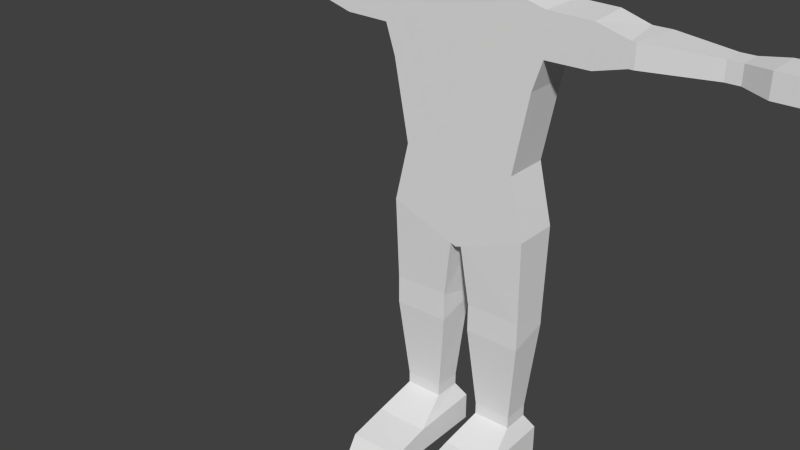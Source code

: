 # Source: Human.blend  (saved by Blender 2.70.0; exported with 4.5.12 LTS)
import bpy
from mathutils import Matrix  # noqa: F401  (used for matrix-valued properties, if any)

bpy.ops.wm.read_factory_settings(use_empty=True)
scene = bpy.context.scene
scene.name = 'Scene'

# ---- collections
col_collection_1 = bpy.data.collections.new('Collection 1'); scene.collection.children.link(col_collection_1)

# ---- world
world_world = bpy.data.worlds.new('World'); scene.world = world_world
world_world.color = (0.05088, 0.05088, 0.05088)
world_world.use_sun_shadow = False
world_world.sun_shadow_jitter_overblur = 0.0
world_world.cycles.sampling_method = 'MANUAL'
world_world.cycles.sample_map_resolution = 256

# ---- meshes
me_cube = bpy.data.meshes.new('Cube')
me_cube.from_pydata([(-0.2306, -0.07392, 0.8233), (-0.2306, 0.07392, 0.8233), (-0.168, -0.07392, 1.53), (-0.168, 0.07392, 1.53), (-0.2344, 0.07392, 1.277), (-0.2344, -0.07392, 1.277), (-0.1845, 0.07392, 1.019), (-0.1845, -0.07392, 1.019), (-0.2662, -0.07392, 1.506), (-0.2662, 0.07392, 1.506), (-0.2662, 0.07392, 1.373), (-0.2662, -0.07392, 1.373), (-0.08402, -0.07392, 1.53), (-0.08402, 0.07392, 1.53), (-0.06118, -0.07392, 1.624), (-0.06118, 0.07392, 1.624), (-0.06807, -0.1473, 1.639), (-0.08979, 0.07256, 1.686), (-0.085, -0.1224, 1.829), (-0.08979, 0.07256, 1.829), (-0.05832, -0.08368, 1.88), (-0.06075, 0.0297, 1.894), (-0.5104, -0.07392, 1.475), (-0.4877, 0.07392, 1.475), (-0.4877, 0.07392, 1.403), (-0.5104, -0.07392, 1.403), (-0.5255, -0.07392, 1.475), (-0.5482, 0.07392, 1.475), (-0.5482, 0.07392, 1.403), (-0.5255, -0.07392, 1.403), (-0.7403, -0.03532, 1.467), (-0.7403, 0.03532, 1.467), (-0.7403, 0.03532, 1.411), (-0.7403, -0.03532, 1.411), (-0.7836, -0.03532, 1.467), (-0.7836, 0.03532, 1.467), (-0.7836, 0.03532, 1.411), (-0.7836, -0.03532, 1.411), (-0.8632, -0.06348, 1.475), (-0.8632, 0.05309, 1.475), (-0.8632, 0.05309, 1.403), (-0.8632, -0.06348, 1.403), (-1.003, -0.06348, 1.475), (-1.003, 0.05309, 1.475), (-1.003, 0.05309, 1.403), (-1.003, -0.06348, 1.403), (-0.3968, 0.07392, 1.375), (-0.4082, -0.07392, 1.375), (-0.3968, 0.07392, 1.503), (-0.4082, -0.07392, 1.503), (-0.01871, -0.07392, 0.7427), (-0.01871, 0.07392, 0.7427), (-0.2264, -0.06466, 0.5487), (-0.2264, 0.06466, 0.514), (-0.04566, -0.06466, 0.5487), (-0.04566, 0.06466, 0.514), (-0.2264, -0.06466, 0.456), (-0.2264, 0.06466, 0.4908), (-0.04566, -0.06466, 0.456), (-0.04566, 0.06466, 0.4908), (-0.198, -0.04435, 0.185), (-0.198, 0.04435, 0.185), (-0.07403, -0.04435, 0.185), (-0.07403, 0.04435, 0.185), (-0.198, -0.04435, 0.1461), (-0.198, 0.04435, 0.1461), (-0.07403, -0.04435, 0.1461), (-0.07403, 0.04435, 0.1461), (-0.2238, -0.1612, 0.08733), (-0.2238, 0.07392, 0.09563), (-0.04821, -0.1612, 0.08733), (-0.04821, 0.07392, 0.09563), (-0.2238, -0.1459, 0.002579), (-0.2238, 0.07392, 0.002579), (-0.04821, -0.1459, 0.002579), (-0.04821, 0.07392, 0.002579), (-0.2238, -0.2899, 0.05963), (-0.04821, -0.2899, 0.05963), (-0.2238, -0.3259, 0.002579), (-0.04821, -0.3259, 0.002579), (-0.1172, 0.1026, 1.28), (-0.04201, 0.1026, 1.407), (-0.1289, 0.09261, 1.454), (-0.1134, 0.1315, 0.8943), (-0.09342, 0.1315, 0.9712), (-0.06118, 0.0, 1.624), (-0.1026, -0.02699, 1.686), (-0.1026, -0.02699, 1.829), (-0.08085, -0.02699, 1.894), (-0.08196, -0.1224, 1.79), (-0.1026, -0.02699, 1.79), (-0.04781, -0.1246, 1.626), (-0.05179, -0.1671, 1.635), (-0.0513, 0.09171, 1.686), (-0.0513, 0.09171, 1.829), (0.2306, -0.07392, 0.8233), (0.2306, 0.07392, 0.8233), (0.0, -0.07392, 1.284), (0.0, 0.07392, 1.284), (0.168, -0.07392, 1.53), (0.168, 0.07392, 1.53), (0.2344, 0.07392, 1.277), (0.2344, -0.07392, 1.277), (0.0, 0.07392, 1.53), (0.0, 0.07392, 0.7897), (0.0, -0.07392, 1.53), (0.0, -0.07392, 0.7897), (0.1845, 0.07392, 1.019), (0.1845, -0.07392, 1.019), (0.0, -0.07392, 1.019), (0.2662, -0.07392, 1.506), (0.2662, 0.07392, 1.506), (0.2662, 0.07392, 1.373), (0.2662, -0.07392, 1.373), (0.0, 0.07392, 1.46), (0.08402, -0.07392, 1.53), (0.0, -0.07392, 1.46), (0.08402, 0.07392, 1.53), (0.0, 0.07392, 1.624), (0.0, -0.07392, 1.624), (0.06118, -0.07392, 1.624), (0.06118, 0.07392, 1.624), (0.0, 0.0933, 1.686), (0.06807, -0.1473, 1.639), (0.08979, 0.07256, 1.686), (0.0, 0.0933, 1.829), (0.0, -0.1473, 1.837), (0.085, -0.1224, 1.829), (0.08979, 0.07256, 1.829), (0.0, 0.0297, 1.894), (0.0, -0.08368, 1.894), (0.05832, -0.08368, 1.88), (0.06075, 0.0297, 1.894), (0.5104, -0.07392, 1.475), (0.4877, 0.07392, 1.475), (0.4877, 0.07392, 1.403), (0.5104, -0.07392, 1.403), (0.5255, -0.07392, 1.475), (0.5482, 0.07392, 1.475), (0.5482, 0.07392, 1.403), (0.5255, -0.07392, 1.403), (0.7403, -0.03532, 1.467), (0.7403, 0.03532, 1.467), (0.7403, 0.03532, 1.411), (0.7403, -0.03532, 1.411), (0.7836, -0.03532, 1.467), (0.7836, 0.03532, 1.467), (0.7836, 0.03532, 1.411), (0.7836, -0.03532, 1.411), (0.8632, -0.06348, 1.475), (0.8632, 0.05309, 1.475), (0.8632, 0.05309, 1.403), (0.8632, -0.06348, 1.403), (1.003, -0.06348, 1.475), (1.003, 0.05309, 1.475), (1.003, 0.05309, 1.403), (1.003, -0.06348, 1.403), (0.3968, 0.07392, 1.375), (0.4082, -0.07392, 1.375), (0.3968, 0.07392, 1.503), (0.4082, -0.07392, 1.503), (0.0, -0.07392, 0.7363), (0.0, 0.07392, 0.7363), (0.01871, -0.07392, 0.7427), (0.01871, 0.07392, 0.7427), (0.2264, -0.06466, 0.5487), (0.2264, 0.06466, 0.514), (0.04566, -0.06466, 0.5487), (0.04566, 0.06466, 0.514), (0.2264, -0.06466, 0.456), (0.2264, 0.06466, 0.4908), (0.04566, -0.06466, 0.456), (0.04566, 0.06466, 0.4908), (0.198, -0.04435, 0.185), (0.198, 0.04435, 0.185), (0.07403, -0.04435, 0.185), (0.07403, 0.04435, 0.185), (0.198, -0.04435, 0.1461), (0.198, 0.04435, 0.1461), (0.07403, -0.04435, 0.1461), (0.07403, 0.04435, 0.1461), (0.2238, -0.1612, 0.08733), (0.2238, 0.07392, 0.09563), (0.04821, -0.1612, 0.08733), (0.04821, 0.07392, 0.09563), (0.2238, -0.1459, 0.002579), (0.2238, 0.07392, 0.002579), (0.04821, -0.1459, 0.002579), (0.04821, 0.07392, 0.002579), (0.2238, -0.2899, 0.05963), (0.04821, -0.2899, 0.05963), (0.2238, -0.3259, 0.002579), (0.04821, -0.3259, 0.002579), (0.0, 0.07392, 1.051), (0.1172, 0.1026, 1.28), (0.04201, 0.1026, 1.407), (0.1289, 0.09261, 1.454), (0.1134, 0.1315, 0.8943), (0.0, 0.1315, 0.8798), (0.09342, 0.1315, 0.9712), (0.0, 0.1315, 0.9712), (0.0, 0.1315, 0.9848), (0.06118, 0.0, 1.624), (0.1026, -0.02699, 1.686), (0.1026, -0.02699, 1.829), (0.08085, -0.02699, 1.894), (0.08196, -0.1224, 1.79), (0.0, -0.1473, 1.79), (0.1026, -0.02699, 1.79), (0.0, -0.1246, 1.626), (0.04781, -0.1246, 1.626), (0.0, -0.1713, 1.635), (0.05179, -0.1671, 1.635), (0.0, -0.1671, 1.723), (0.0513, 0.09171, 1.686), (0.0513, 0.09171, 1.829)], [], [(7, 6, 1, 0), (5, 4, 6, 7), (97, 5, 7, 109), (109, 7, 0, 106), (13, 103, 114), (12, 13, 3, 2), (104, 1, 83, 198), (12, 2, 5), (50, 161, 106), (4, 5, 11, 10), (80, 98, 193), (46, 47, 25, 24), (3, 4, 10, 9), (2, 3, 9, 8), (5, 2, 8, 11), (114, 98, 81), (12, 14, 85), (105, 12, 116), (12, 5, 97), (3, 13, 82), (116, 12, 97), (80, 81, 98), (14, 16, 86), (103, 13, 15, 118), (12, 105, 119, 14), (90, 89, 18, 87), (15, 17, 93), (16, 14, 91, 92), (87, 18, 20, 88), (93, 17, 19, 94), (89, 207, 126, 18), (129, 21, 88), (94, 19, 21), (18, 126, 130, 20), (24, 25, 29, 28), (48, 46, 24, 23), (49, 48, 23, 22), (47, 49, 22, 25), (28, 29, 33, 32), (23, 24, 28, 27), (22, 23, 27, 26), (25, 22, 26, 29), (32, 33, 37, 36), (27, 28, 32, 31), (26, 27, 31, 30), (29, 26, 30, 33), (36, 37, 41, 40), (31, 32, 36, 35), (30, 31, 35, 34), (33, 30, 34, 37), (40, 41, 45, 44), (35, 36, 40, 39), (34, 35, 39, 38), (37, 34, 38, 41), (42, 43, 44, 45), (39, 40, 44, 43), (38, 39, 43, 42), (41, 38, 42, 45), (10, 11, 47, 46), (9, 10, 46, 48), (8, 9, 48, 49), (11, 8, 49, 47), (104, 162, 51), (51, 162, 161, 50), (51, 50, 54, 55), (55, 54, 58, 59), (1, 51, 55, 53), (50, 0, 52, 54), (0, 1, 53, 52), (59, 58, 62, 63), (53, 55, 59, 57), (54, 52, 56, 58), (52, 53, 57, 56), (63, 62, 66, 67), (57, 59, 63, 61), (58, 56, 60, 62), (56, 57, 61, 60), (67, 66, 70, 71), (61, 63, 67, 65), (62, 60, 64, 66), (60, 61, 65, 64), (71, 70, 74, 75), (65, 67, 71, 69), (66, 64, 68, 70), (64, 65, 69, 68), (73, 75, 74, 72), (69, 71, 75, 73), (68, 72, 78, 76), (68, 69, 73, 72), (77, 76, 78, 79), (74, 70, 77, 79), (72, 74, 79, 78), (70, 68, 76, 77), (82, 13, 81), (6, 193, 201, 84), (13, 114, 81), (82, 81, 80), (4, 3, 82), (4, 82, 80), (4, 80, 193, 6), (1, 104, 51), (0, 50, 106), (84, 200, 198, 83), (84, 201, 200), (1, 6, 84, 83), (15, 85, 86, 17), (19, 90, 87), (19, 87, 88, 21), (20, 130, 88), (130, 129, 88), (13, 12, 85), (15, 13, 85), (86, 16, 89, 90), (207, 16, 92, 213), (17, 86, 90), (19, 17, 90), (89, 16, 207), (85, 14, 86), (91, 209, 211, 92), (92, 211, 213), (14, 119, 209, 91), (122, 93, 94, 125), (125, 94, 129), (129, 94, 21), (122, 118, 93), (118, 15, 93), (108, 95, 96, 107), (102, 108, 107, 101), (97, 109, 108, 102), (109, 106, 95, 108), (117, 114, 103), (115, 99, 100, 117), (104, 198, 197, 96), (115, 102, 99), (163, 106, 161), (101, 112, 113, 102), (194, 193, 98), (157, 135, 136, 158), (100, 111, 112, 101), (99, 110, 111, 100), (102, 113, 110, 99), (114, 195, 98), (115, 202, 120), (105, 116, 115), (115, 97, 102), (100, 196, 117), (116, 97, 115), (194, 98, 195), (120, 203, 123), (103, 118, 121, 117), (115, 120, 119, 105), (208, 204, 127, 206), (121, 214, 124), (123, 212, 210, 120), (204, 205, 131, 127), (214, 215, 128, 124), (206, 127, 126, 207), (129, 205, 132), (215, 132, 128), (127, 131, 130, 126), (135, 139, 140, 136), (159, 134, 135, 157), (160, 133, 134, 159), (158, 136, 133, 160), (139, 143, 144, 140), (134, 138, 139, 135), (133, 137, 138, 134), (136, 140, 137, 133), (143, 147, 148, 144), (138, 142, 143, 139), (137, 141, 142, 138), (140, 144, 141, 137), (147, 151, 152, 148), (142, 146, 147, 143), (141, 145, 146, 142), (144, 148, 145, 141), (151, 155, 156, 152), (146, 150, 151, 147), (145, 149, 150, 146), (148, 152, 149, 145), (153, 156, 155, 154), (150, 154, 155, 151), (149, 153, 154, 150), (152, 156, 153, 149), (112, 157, 158, 113), (111, 159, 157, 112), (110, 160, 159, 111), (113, 158, 160, 110), (104, 164, 162), (164, 163, 161, 162), (164, 168, 167, 163), (168, 172, 171, 167), (96, 166, 168, 164), (163, 167, 165, 95), (95, 165, 166, 96), (172, 176, 175, 171), (166, 170, 172, 168), (167, 171, 169, 165), (165, 169, 170, 166), (176, 180, 179, 175), (170, 174, 176, 172), (171, 175, 173, 169), (169, 173, 174, 170), (180, 184, 183, 179), (174, 178, 180, 176), (175, 179, 177, 173), (173, 177, 178, 174), (184, 188, 187, 183), (178, 182, 184, 180), (179, 183, 181, 177), (177, 181, 182, 178), (186, 185, 187, 188), (182, 186, 188, 184), (181, 189, 191, 185), (181, 185, 186, 182), (190, 192, 191, 189), (187, 192, 190, 183), (185, 191, 192, 187), (183, 190, 189, 181), (196, 195, 117), (107, 199, 201, 193), (117, 195, 114), (196, 194, 195), (101, 196, 100), (101, 194, 196), (101, 107, 193, 194), (96, 164, 104), (95, 106, 163), (199, 197, 198, 200), (199, 200, 201), (96, 197, 199, 107), (121, 124, 203, 202), (128, 204, 208), (128, 132, 205, 204), (131, 205, 130), (130, 205, 129), (117, 202, 115), (121, 202, 117), (203, 208, 206, 123), (207, 213, 212, 123), (124, 208, 203), (128, 208, 124), (206, 207, 123), (202, 203, 120), (210, 212, 211, 209), (212, 213, 211), (120, 210, 209, 119), (122, 125, 215, 214), (125, 129, 215), (129, 132, 215), (122, 214, 118), (118, 214, 121)])
me_cube.use_remesh_preserve_volume = False
me_cube.use_remesh_preserve_attributes = False
me_cube.use_mirror_vertex_groups = False
me_cube.update()
arm_armature = bpy.data.armatures.new('Armature')  # bones are not reproduced

# ---- objects
ob_armature = bpy.data.objects.new('Armature', arm_armature)
ob_humanmesh = bpy.data.objects.new('HumanMesh', me_cube)

# ---- transforms, parenting, visibility, modifiers, constraints
ob_armature.location = (0.0, 0.0, 0.0)
ob_armature.show_in_front = True
ob_armature.lineart.crease_threshold = 0.0
ob_humanmesh.parent = ob_armature
ob_humanmesh.location = (0.0, 0.0, 0.0)
ob_humanmesh.lineart.crease_threshold = 0.0
_vg = ob_humanmesh.vertex_groups.new(name='Pelvis')
for _i, _w in zip([0, 1, 50, 51, 54, 55, 59, 83, 84, 95, 96, 104, 106, 161, 162, 163, 164, 167, 168, 172, 197, 198, 199, 200, 201], [0.07968, 0.0704, 0.9147, 0.8833, 0.0808, 0.06764, 0.01641, 0.1252, 0.05803, 0.07968, 0.0704, 0.8583, 0.9206, 0.9206, 0.8944, 0.9147, 0.8833, 0.0808, 0.06764, 0.01642, 0.1252, 0.2043, 0.05803, 0.05825, 0.04078]): _vg.add([_i], _w, 'REPLACE')
_vg = ob_humanmesh.vertex_groups.new(name='Stomach')
for _i, _w in zip([0, 1, 4, 5, 6, 7, 11, 80, 83, 84, 95, 96, 98, 101, 102, 104, 106, 107, 108, 109, 113, 193, 194, 197, 198, 199, 200, 201], [0.06575, 0.08958, 0.08813, 0.08666, 0.7898, 0.7686, 0.006118, 0.1016, 0.6353, 0.8381, 0.06575, 0.08958, 0.04267, 0.08813, 0.08666, 0.09686, 0.0222, 0.7898, 0.7686, 0.9562, 0.006118, 0.9395, 0.1016, 0.6353, 0.7148, 0.8381, 0.8885, 0.9056]): _vg.add([_i], _w, 'REPLACE')
_vg = ob_humanmesh.vertex_groups.new(name='Chest')
for _i, _w in zip([2, 3, 4, 5, 6, 7, 10, 11, 12, 13, 80, 81, 82, 97, 98, 99, 100, 101, 102, 103, 105, 107, 108, 112, 113, 114, 115, 116, 117, 193, 194, 195, 196], [0.05333, 0.1394, 0.2464, 0.1688, 0.01313, 0.01186, 0.06037, 0.05807, 0.106, 0.1268, 0.6532, 0.8205, 0.4901, 0.9558, 0.9018, 0.05333, 0.1394, 0.2464, 0.1688, 0.1179, 0.1293, 0.01313, 0.01186, 0.06037, 0.05807, 0.7847, 0.106, 0.6998, 0.1268, 0.03493, 0.6532, 0.8205, 0.4901]): _vg.add([_i], _w, 'REPLACE')
_vg = ob_humanmesh.vertex_groups.new(name='Neck')
for _i, _w in zip([2, 3, 8, 12, 13, 14, 15, 16, 17, 81, 82, 85, 86, 91, 92, 93, 99, 100, 103, 105, 110, 114, 115, 116, 117, 118, 119, 120, 121, 122, 123, 124, 195, 196, 202, 203, 209, 210, 211, 212, 213, 214], [0.2293, 0.1599, 0.01818, 0.6253, 0.6042, 0.1326, 0.4206, 0.0557, 0.09577, 0.06648, 0.144, 0.1145, 0.01463, 0.08, 0.05331, 0.1022, 0.2293, 0.1599, 0.7789, 0.7043, 0.01818, 0.1494, 0.6253, 0.2156, 0.6042, 0.4772, 0.1345, 0.1326, 0.4206, 0.1015, 0.0557, 0.09577, 0.06648, 0.144, 0.1145, 0.01463, 0.08093, 0.08, 0.0521, 0.05331, 0.002516, 0.1022]): _vg.add([_i], _w, 'REPLACE')
_vg = ob_humanmesh.vertex_groups.new(name='Head')
for _i, _w in zip([2, 3, 12, 13, 14, 15, 16, 17, 18, 19, 20, 21, 82, 85, 86, 87, 88, 89, 90, 91, 92, 93, 94, 99, 100, 103, 105, 115, 116, 117, 118, 119, 120, 121, 122, 123, 124, 125, 126, 127, 128, 129, 130, 131, 132, 196, 202, 203, 204, 205, 206, 207, 208, 209, 210, 211, 212, 213, 214, 215], [0.02511, 0.008846, 0.1016, 0.1139, 0.8186, 0.5566, 0.9249, 0.898, 0.9938, 0.984, 0.9978, 0.9946, 0.002679, 0.8571, 0.9575, 0.9934, 0.9972, 0.989, 0.9882, 0.8922, 0.9283, 0.8926, 0.9824, 0.02511, 0.008847, 0.06958, 0.1187, 0.1016, 0.02092, 0.1139, 0.5135, 0.8289, 0.8186, 0.5566, 0.8948, 0.9249, 0.898, 0.9827, 0.9953, 0.9938, 0.984, 0.996, 0.9993, 0.9978, 0.9946, 0.00268, 0.8571, 0.9575, 0.9934, 0.9972, 0.989, 0.9899, 0.9882, 0.8939, 0.8922, 0.9306, 0.9283, 0.9648, 0.8926, 0.9824]): _vg.add([_i], _w, 'REPLACE')
_vg = ob_humanmesh.vertex_groups.new(name='UArm.r')
for _i, _w in zip([2, 3, 4, 5, 6, 7, 8, 9, 10, 11, 12, 13, 14, 16, 22, 23, 24, 25, 26, 27, 28, 29, 46, 47, 48, 49, 80, 81, 82, 92, 108, 109, 116], [0.2, 0.2, 0.1, 0.1191, 2.205e-08, 0.01772, 0.9483, 0.8398, 0.8997, 0.8877, 4.345e-22, 0.0001955, 0.0, 2.396e-05, 0.5968, 0.8286, 0.8255, 0.5631, 0.351, 0.1321, 0.1338, 0.3316, 0.962, 0.9243, 0.9687, 0.9393, 0.2167, 0.07623, 0.3177, 0.01916, 0.0, 0.0, 0.0004657]): _vg.add([_i], _w, 'REPLACE')
_vg = ob_humanmesh.vertex_groups.new(name='LArm.r')
for _i, _w in zip([22, 23, 24, 25, 26, 27, 28, 29, 30, 31, 32, 33, 34, 35, 36, 37, 46, 47, 49], [0.4005, 0.1698, 0.1721, 0.4334, 0.6458, 0.8648, 0.8626, 0.6648, 0.9345, 0.9322, 0.9158, 0.9376, 0.09949, 0.1409, 0.1381, 0.122, 0.001944, 0.06323, 0.05451]): _vg.add([_i], _w, 'REPLACE')
_vg = ob_humanmesh.vertex_groups.new(name='Hand.r')
for _i, _w in zip([30, 31, 32, 33, 34, 35, 36, 37, 38, 39, 40, 41, 42, 43, 44, 45], [0.05952, 0.06499, 0.08011, 0.05712, 0.8999, 0.8586, 0.8613, 0.8773, 0.9895, 0.9868, 0.986, 0.9878, 0.9989, 0.9988, 0.9987, 0.9987]): _vg.add([_i], _w, 'REPLACE')
_vg = ob_humanmesh.vertex_groups.new(name='UArm.l')
for _i, _w in zip([99, 100, 101, 102, 107, 108, 110, 111, 112, 113, 115, 117, 133, 134, 135, 136, 137, 138, 139, 140, 157, 158, 159, 160, 194, 195, 196], [0.2, 0.2, 0.1, 0.1062, 0.002934, 0.06612, 0.9483, 0.9415, 0.8997, 0.8877, 6.58e-12, 2.115e-07, 0.5968, 0.8286, 0.8255, 0.5631, 0.351, 0.1321, 0.1338, 0.3316, 0.962, 0.9243, 0.9687, 0.9393, 0.2167, 0.07623, 0.3177]): _vg.add([_i], _w, 'REPLACE')
_vg = ob_humanmesh.vertex_groups.new(name='LArm.l')
for _i, _w in zip([133, 134, 135, 136, 137, 138, 139, 140, 141, 142, 143, 144, 145, 146, 147, 148, 157, 158, 160], [0.4005, 0.1698, 0.1721, 0.4334, 0.6458, 0.8648, 0.8626, 0.6648, 0.9345, 0.9322, 0.9158, 0.9376, 0.09949, 0.1409, 0.1381, 0.122, 0.001944, 0.06323, 0.05451]): _vg.add([_i], _w, 'REPLACE')
_vg = ob_humanmesh.vertex_groups.new(name='Hand.l')
for _i, _w in zip([141, 142, 143, 144, 145, 146, 147, 148, 149, 150, 151, 152, 153, 154, 155, 156], [0.05952, 0.06499, 0.08011, 0.05712, 0.8999, 0.8586, 0.8613, 0.8773, 0.9895, 0.9868, 0.986, 0.9878, 0.9989, 0.9988, 0.9987, 0.9987]): _vg.add([_i], _w, 'REPLACE')
_vg = ob_humanmesh.vertex_groups.new(name='ULeg.r')
for _i, _w in zip([0, 1, 6, 7, 50, 51, 52, 53, 54, 55, 56, 57, 58, 59, 83, 84, 161, 162, 198], [0.8402, 0.8294, 0.08952, 0.113, 0.06317, 0.08087, 0.8824, 0.9252, 0.8063, 0.8592, 0.166, 0.8701, 0.1927, 0.8343, 0.2131, 0.05968, 0.01704, 0.03413, 0.02241]): _vg.add([_i], _w, 'REPLACE')
_vg = ob_humanmesh.vertex_groups.new(name='LLeg.r')
for _i, _w in zip([52, 53, 54, 55, 56, 57, 58, 59, 60, 61, 62, 63, 64, 65, 66, 67, 68, 69, 70, 71, 72, 73, 74, 75], [0.097, 0.0619, 0.1107, 0.07114, 0.8294, 0.1213, 0.7918, 0.1307, 0.9659, 0.9632, 0.9571, 0.9523, 0.8258, 0.8503, 0.7912, 0.8442, 0.08556, 0.3647, 0.1066, 0.3843, 0.02703, 0.4518, 0.03361, 0.4485]): _vg.add([_i], _w, 'REPLACE')
_vg = ob_humanmesh.vertex_groups.new(name='Foot.r')
for _i, _w in zip([60, 62, 63, 64, 65, 66, 67, 68, 69, 70, 71, 72, 73, 74, 75, 76, 77, 78, 79], [0.006215, 0.02714, 0.003011, 0.1724, 0.1457, 0.2066, 0.1504, 0.9143, 0.6342, 0.8932, 0.6139, 0.9614, 0.548, 0.9581, 0.5511, 0.9814, 0.9821, 0.9931, 0.9897]): _vg.add([_i], _w, 'REPLACE')
_vg = ob_humanmesh.vertex_groups.new(name='ULeg.l')
for _i, _w in zip([95, 96, 107, 108, 161, 162, 163, 164, 165, 166, 167, 168, 169, 170, 171, 172, 197, 198, 199], [0.8402, 0.8294, 0.08952, 0.113, 0.01704, 0.03413, 0.06317, 0.08087, 0.8824, 0.9252, 0.8063, 0.8592, 0.166, 0.8701, 0.1927, 0.8343, 0.2131, 0.02241, 0.05968]): _vg.add([_i], _w, 'REPLACE')
_vg = ob_humanmesh.vertex_groups.new(name='LLeg.l')
for _i, _w in zip([165, 166, 167, 168, 169, 170, 171, 172, 173, 174, 175, 176, 177, 178, 179, 180, 181, 182, 183, 184, 185, 186, 187, 188], [0.097, 0.0619, 0.1107, 0.07114, 0.8294, 0.1213, 0.7918, 0.1307, 0.9659, 0.9632, 0.9571, 0.9523, 0.8258, 0.8503, 0.7912, 0.8442, 0.08556, 0.3647, 0.1066, 0.3843, 0.02703, 0.4518, 0.03361, 0.4485]): _vg.add([_i], _w, 'REPLACE')
_vg = ob_humanmesh.vertex_groups.new(name='Foot.l')
for _i, _w in zip([173, 175, 176, 177, 178, 179, 180, 181, 182, 183, 184, 185, 186, 187, 188, 189, 190, 191, 192], [0.006215, 0.02714, 0.003011, 0.1724, 0.1457, 0.2066, 0.1504, 0.9143, 0.6342, 0.8932, 0.6139, 0.9614, 0.548, 0.9581, 0.5511, 0.9814, 0.9821, 0.9931, 0.9897]): _vg.add([_i], _w, 'REPLACE')
_m = ob_humanmesh.modifiers.new('Armature', 'ARMATURE')
_m.object = ob_armature

# ---- collection membership
col_collection_1.objects.link(ob_armature)
col_collection_1.objects.link(ob_humanmesh)

# ---- scene / render settings (as saved in the file)
scene.frame_start = 1; scene.frame_end = 5; scene.frame_set(1)
scene.render.engine = 'BLENDER_EEVEE_NEXT'
scene.render.resolution_percentage = 50
scene.render.dither_intensity = 0.0
scene.cycles.use_denoising = False
scene.cycles.samples = 10
scene.cycles.sampling_pattern = 'TABULATED_SOBOL'
scene.cycles.light_sampling_threshold = 0.0
scene.cycles.use_adaptive_sampling = False
scene.cycles.use_light_tree = False
scene.cycles.blur_glossy = 0.0
scene.cycles.volume_bounces = 1
scene.cycles.pixel_filter_type = 'GAUSSIAN'
scene.cycles.sample_clamp_indirect = 0.0
scene.view_settings.view_transform = 'Standard'
bpy.context.view_layer.update()

# ---- added for rendering (the .blend has no active camera and no usable light): camera, sun
cam_auto = bpy.data.cameras.new('AutoCamera')
cam_auto.lens = 50.0
cam_auto.sensor_width = 36.0
cam_auto.clip_end = 1000.0
ob_auto_camera = bpy.data.objects.new('AutoCamera', cam_auto)
scene.collection.objects.link(ob_auto_camera)
ob_auto_camera.location = (1.73817, -2.41795, 2.30041)
ob_auto_camera.rotation_euler = (1.09748, -7.21219e-08, 0.694738)
scene.camera = ob_auto_camera
light_auto_sun = bpy.data.lights.new('AutoSun', 'SUN')
light_auto_sun.energy = 3.0
light_auto_sun.angle = 0.0523599
ob_auto_sun = bpy.data.objects.new('AutoSun', light_auto_sun)
scene.collection.objects.link(ob_auto_sun)
ob_auto_sun.rotation_euler = (0.872665, 0.174533, 0.523599)
bpy.context.view_layer.update()
